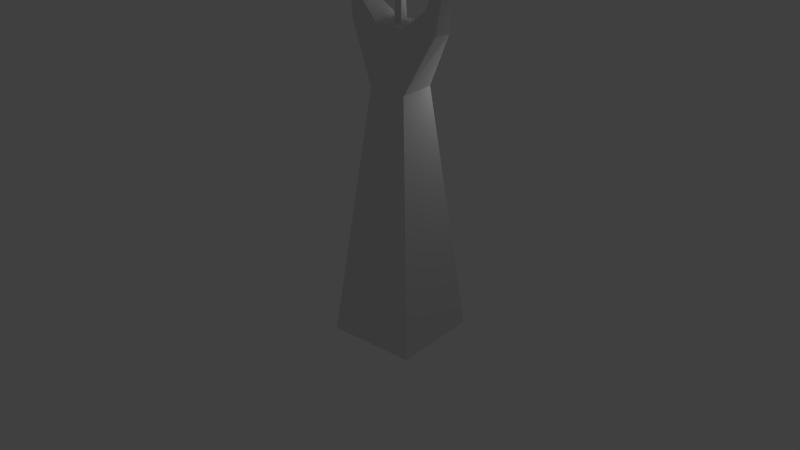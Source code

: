 # Source: building.blend  (saved by Blender 2.62.0; exported with 4.5.12 LTS)
import bpy
from mathutils import Matrix  # noqa: F401  (used for matrix-valued properties, if any)

bpy.ops.wm.read_factory_settings(use_empty=True)
scene = bpy.context.scene
scene.name = 'Scene'

# ---- collections
col_collection_2 = bpy.data.collections.new('Collection 2'); scene.collection.children.link(col_collection_2)

# ---- materials (node trees are filled in below, after node groups)
mat_material = bpy.data.materials.new('Material')
mat_material.alpha_threshold = 0.0
mat_material.use_transparent_shadow = False
mat_material.specular_color = (1.0, 0.9057, 0.9185)
mat_material.roughness = 0.5
mat_material.line_color = (0.0, 0.0, 0.0, 1.0)

# ---- material node trees

# ---- world
world_world = bpy.data.worlds.new('World'); scene.world = world_world
world_world.color = (0.05088, 0.05088, 0.05088)
world_world.use_sun_shadow = False
world_world.sun_shadow_jitter_overblur = 0.0
world_world.cycles.sampling_method = 'MANUAL'
world_world.cycles.sample_map_resolution = 256

# ---- lights
light_point = bpy.data.lights.new('Point', 'POINT')
light_point.transmission_factor = 0.0
light_point.energy = 100.0
light_point.shadow_buffer_clip_start = 0.5
light_point.shadow_soft_size = 1.0
light_point.shadow_maximum_resolution = 0.006
light_point.use_absolute_resolution = True
light_point.cycles.use_multiple_importance_sampling = False

# ---- meshes
me_plane_001 = bpy.data.meshes.new('Plane.001')
me_plane_001.from_pydata([(1.0, 1.0, 0.0), (-1.0, -1.0, 0.0), (-1.0, 1.0, 0.0)], [], [(0, 2, 1)])
_uv = me_plane_001.uv_layers.new(name='UVTex')
_uv.uv.foreach_set('vector', [0.9698, 0.05514, 0.8856, 0.1393, 0.8015, 0.05514])
me_plane_001.use_remesh_preserve_volume = False
me_plane_001.use_remesh_preserve_attributes = False
me_plane_001.use_mirror_vertex_groups = False
me_plane_001.update()
me_plane = bpy.data.meshes.new('Plane')
me_plane.from_pydata([(1.0, 1.0, 0.0), (-1.0, -1.0, 0.0), (-1.0, 1.0, 0.0)], [], [(0, 2, 1)])
_uv = me_plane.uv_layers.new(name='UVTex')
_uv.uv.foreach_set('vector', [0.9731, 0.04253, 0.8929, 0.1228, 0.8127, 0.04253])
me_plane.use_remesh_preserve_volume = False
me_plane.use_remesh_preserve_attributes = False
me_plane.use_mirror_vertex_groups = False
me_plane.update()
me_cube_001 = bpy.data.meshes.new('Cube.001')
me_cube_001.from_pydata([(1.0, 1.0, 0.03003), (1.0, -1.0, 0.03003), (-1.0, -1.0, 0.03003), (-1.0, 1.0, 0.03003), (-0.42, -0.42, 2.03), (-0.42, 0.42, 2.03), (-0.3384, 0.3385, 2.495), (-0.3384, -0.3385, 2.495), (-0.8168, 0.2158, 2.633), (-0.8168, -0.2158, 2.633), (-1.06, -0.2158, 2.47), (-1.06, 0.2158, 2.47), (-1.215, -0.1464, 2.908), (-1.215, 0.1464, 2.908), (-1.103, 0.1464, 2.936), (-1.103, -0.1464, 2.936), (-0.974, 4.241e-07, 3.257), (0.9441, 1.049e-07, 3.267), (1.099, 0.1464, 2.929), (1.073, -0.1464, 2.947), (1.185, -0.1464, 2.919), (1.185, 0.1464, 2.901), (1.03, -0.2158, 2.481), (1.03, 0.2158, 2.462), (0.8129, 0.2158, 2.626), (0.7868, -0.2158, 2.644), (0.3398, 0.3385, 2.5), (0.3398, -0.3385, 2.5), (0.4213, -0.42, 2.026), (0.4213, 0.42, 2.026), (0.09057, 0.09057, 2.477), (0.09057, -0.09057, 2.477), (-0.09057, -0.09057, 2.477), (-0.09057, 0.09057, 2.477), (0.009758, 0.009758, 3.446), (0.009758, -0.009758, 3.446), (-0.009758, -0.009758, 3.446), (-0.009758, 0.009758, 3.446)], [], [(15, 14, 16), (12, 15, 16), (14, 13, 16), (13, 12, 16), (20, 21, 17), (19, 20, 17), (21, 18, 17), (18, 19, 17), (33, 37, 34), (33, 34, 30), (32, 36, 37), (32, 37, 33), (31, 35, 36), (31, 36, 32), (30, 34, 35), (30, 35, 31), (26, 27, 25), (26, 25, 24), (29, 26, 23), (26, 24, 23), (27, 28, 22), (27, 22, 25), (28, 29, 23), (28, 23, 22), (22, 23, 21), (22, 21, 20), (25, 22, 19), (22, 20, 19), (23, 24, 21), (24, 18, 21), (24, 25, 19), (24, 19, 18), (9, 8, 15), (8, 14, 15), (10, 9, 15), (10, 15, 12), (8, 11, 14), (11, 13, 14), (11, 10, 12), (11, 12, 13), (5, 4, 10), (5, 10, 11), (6, 5, 11), (6, 11, 8), (4, 7, 10), (7, 9, 10), (7, 6, 8), (7, 8, 9), (26, 6, 27), (6, 7, 27), (4, 28, 7), (28, 27, 7), (29, 5, 6), (29, 6, 26), (29, 0, 3), (29, 3, 5), (2, 4, 5), (2, 5, 3), (1, 28, 2), (28, 4, 2), (0, 29, 28), (0, 28, 1)])
_uv = me_cube_001.uv_layers.new(name='UVTex')
_uv.uv.foreach_set('vector', [0.4418, 0.5556, 0.4918, 0.5556, 0.4668, 0.6147, 0.17, 0.8051, 0.1816, 0.812, 0.1943, 0.9025, 0.4114, 0.8103, 0.4231, 0.8035, 0.3986, 0.9006, 0.8358, 0.5808, 0.9075, 0.5808, 0.8716, 0.6847, 0.8337, 0.5808, 0.9061, 0.5776, 0.8691, 0.6856, 0.4084, 0.8148, 0.42, 0.8079, 0.3958, 0.9049, 0.1731, 0.7986, 0.1821, 0.8056, 0.197, 0.9006, 0.4895, 0.129, 0.4392, 0.1316, 0.4556, 0.06969, 0.711, 0.6811, 0.6438, 0.04157, 0.6306, 0.04157, 0.711, 0.6811, 0.6306, 0.04157, 0.5652, 0.6986, 0.7109, 0.6811, 0.6448, 0.04157, 0.6317, 0.04157, 0.7109, 0.6811, 0.6317, 0.04157, 0.5709, 0.6949, 0.5652, 0.6986, 0.6306, 0.04157, 0.6438, 0.04157, 0.5652, 0.6986, 0.6438, 0.04157, 0.711, 0.6811, 0.5693, 0.6965, 0.6317, 0.04157, 0.6448, 0.04157, 0.5693, 0.6965, 0.6448, 0.04157, 0.7109, 0.6811, 0.5247, 0.2834, 0.409, 0.2834, 0.4299, 0.2031, 0.5247, 0.2834, 0.4299, 0.2031, 0.5038, 0.1997, 0.2536, 0.5678, 0.2617, 0.6902, 0.1892, 0.6857, 0.2617, 0.6902, 0.2118, 0.7269, 0.1892, 0.6857, 0.3316, 0.6938, 0.3401, 0.5715, 0.4041, 0.6948, 0.3316, 0.6938, 0.4041, 0.6948, 0.3788, 0.7357, 0.7917, 0.278, 0.9516, 0.278, 0.9249, 0.463, 0.7917, 0.278, 0.9249, 0.463, 0.8183, 0.4657, 0.8183, 0.4657, 0.9249, 0.463, 0.9061, 0.5776, 0.8183, 0.4657, 0.9061, 0.5776, 0.8337, 0.5808, 0.3788, 0.7357, 0.4041, 0.6948, 0.4084, 0.8148, 0.4041, 0.6948, 0.42, 0.8079, 0.4084, 0.8148, 0.1892, 0.6857, 0.2118, 0.7269, 0.1731, 0.7986, 0.2118, 0.7269, 0.1821, 0.8056, 0.1731, 0.7986, 0.5038, 0.1997, 0.4299, 0.2031, 0.4392, 0.1316, 0.5038, 0.1997, 0.4392, 0.1316, 0.4895, 0.129, 0.4299, 0.4844, 0.5037, 0.4844, 0.4418, 0.5556, 0.5037, 0.4844, 0.4918, 0.5556, 0.4418, 0.5556, 0.1859, 0.692, 0.2112, 0.7329, 0.1816, 0.812, 0.1859, 0.692, 0.1816, 0.812, 0.17, 0.8051, 0.3821, 0.7308, 0.4074, 0.6902, 0.4114, 0.8103, 0.4074, 0.6902, 0.4231, 0.8035, 0.4114, 0.8103, 0.8188, 0.4668, 0.9245, 0.4668, 0.9075, 0.5808, 0.8188, 0.4668, 0.9075, 0.5808, 0.8358, 0.5808, 0.7924, 0.2769, 0.9509, 0.2769, 0.9245, 0.4668, 0.7924, 0.2769, 0.9245, 0.4668, 0.8188, 0.4668, 0.3318, 0.6898, 0.3405, 0.5698, 0.4074, 0.6902, 0.3318, 0.6898, 0.4074, 0.6902, 0.3821, 0.7308, 0.2531, 0.5723, 0.2616, 0.6925, 0.1859, 0.692, 0.2616, 0.6925, 0.2112, 0.7329, 0.1859, 0.692, 0.409, 0.3993, 0.5247, 0.3993, 0.5037, 0.4844, 0.409, 0.3993, 0.5037, 0.4844, 0.4299, 0.4844, 0.5247, 0.2834, 0.5247, 0.3993, 0.409, 0.2834, 0.5247, 0.3993, 0.409, 0.3993, 0.409, 0.2834, 0.2531, 0.5723, 0.3401, 0.5715, 0.2616, 0.6925, 0.3401, 0.5715, 0.3316, 0.6938, 0.2616, 0.6925, 0.2536, 0.5678, 0.3405, 0.5698, 0.3318, 0.6898, 0.2536, 0.5678, 0.3318, 0.6898, 0.2617, 0.6902, 0.2536, 0.5678, 0.1949, 0.03788, 0.4015, 0.04049, 0.2536, 0.5678, 0.4015, 0.04049, 0.3405, 0.5698, 0.9875, 0.04613, 0.9509, 0.2769, 0.7924, 0.2769, 0.9875, 0.04613, 0.7924, 0.2769, 0.7578, 0.04768, 0.3998, 0.04216, 0.3401, 0.5715, 0.1932, 0.04216, 0.3401, 0.5715, 0.2531, 0.5723, 0.1932, 0.04216, 0.9891, 0.04458, 0.9516, 0.278, 0.7917, 0.278, 0.9891, 0.04458, 0.7917, 0.278, 0.7562, 0.04613])
me_cube_001.materials.append(mat_material)
me_cube_001.use_remesh_preserve_volume = False
me_cube_001.use_remesh_preserve_attributes = False
me_cube_001.use_mirror_vertex_groups = False
me_cube_001.update()

# ---- objects
ob_point = bpy.data.objects.new('Point', light_point)
ob_tag_torso = bpy.data.objects.new('tag_torso', None)
ob_tag_head = bpy.data.objects.new('tag_head', None)
ob_u_torso = bpy.data.objects.new('u_torso', me_plane_001)
ob_h_head = bpy.data.objects.new('h_head', me_plane)
ob_l_legs = bpy.data.objects.new('l_legs', me_cube_001)

# ---- transforms, parenting, visibility, modifiers, constraints
ob_point.location = (0.4829, 1.569, 5.595)
ob_point.lineart.crease_threshold = 0.0
ob_tag_torso.location = (0.05075, 0.04967, -0.1463)
ob_tag_torso.empty_image_offset = (0.0, 0.0)
ob_tag_torso.lineart.crease_threshold = 0.0
ob_tag_head.location = (0.03475, 0.01169, -0.154)
ob_tag_head.empty_image_offset = (0.0, 0.0)
ob_tag_head.lineart.crease_threshold = 0.0
ob_u_torso.location = (-0.03472, -0.1231, -4.26)
ob_u_torso.scale = (0.1228, 0.1228, 0.1228)
ob_u_torso.lineart.crease_threshold = 0.0
ob_h_head.location = (-0.0056, -0.1336, -4.292)
ob_h_head.scale = (0.1228, 0.1228, 0.1228)
ob_h_head.lineart.crease_threshold = 0.0
ob_l_legs.location = (0.009158, -0.03168, -0.1405)
ob_l_legs.scale = (0.9149, 0.9149, 2.573)
ob_l_legs.lineart.crease_threshold = 0.0

# ---- collection membership
col_collection_2.objects.link(ob_point)
col_collection_2.objects.link(ob_tag_torso)
col_collection_2.objects.link(ob_tag_head)
col_collection_2.objects.link(ob_u_torso)
col_collection_2.objects.link(ob_h_head)
col_collection_2.objects.link(ob_l_legs)

# ---- scene / render settings (as saved in the file)
scene.frame_start = 1; scene.frame_end = 1; scene.frame_set(1)
scene.render.engine = 'BLENDER_EEVEE_NEXT'
scene.render.image_settings.color_mode = 'RGB'
scene.render.image_settings.compression = 90
scene.render.resolution_percentage = 50
scene.render.dither_intensity = 0.0
scene.render.bake_margin = 2
scene.render.bake_bias = 0.0
scene.cycles.use_denoising = False
scene.cycles.samples = 10
scene.cycles.sampling_pattern = 'TABULATED_SOBOL'
scene.cycles.light_sampling_threshold = 0.0
scene.cycles.use_adaptive_sampling = False
scene.cycles.use_light_tree = False
scene.cycles.blur_glossy = 0.0
scene.cycles.volume_bounces = 1
scene.cycles.pixel_filter_type = 'GAUSSIAN'
scene.cycles.sample_clamp_indirect = 0.0
scene.view_settings.view_transform = 'Standard'
bpy.context.view_layer.update()

# ---- added for rendering (the .blend has no active camera): camera
cam_auto = bpy.data.cameras.new('AutoCamera')
cam_auto.lens = 50.0
cam_auto.sensor_width = 36.0
cam_auto.clip_end = 1000.0
ob_auto_camera = bpy.data.objects.new('AutoCamera', cam_auto)
scene.collection.objects.link(ob_auto_camera)
ob_auto_camera.location = (12.3258, -14.8281, 12.0808)
ob_auto_camera.rotation_euler = (1.09748, -7.21219e-08, 0.694738)
scene.camera = ob_auto_camera
bpy.context.view_layer.update()
